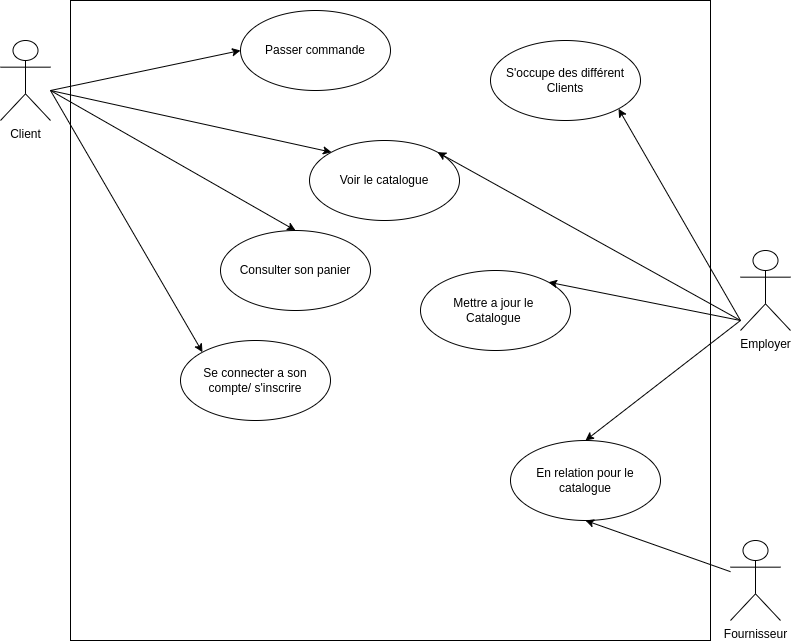

The diagram above was exported from draw.io. Its source (the exported page's mxGraphModel, read from the mxfile embedded in the PNG):
<mxGraphModel dx="1364" dy="807" grid="1" gridSize="10" guides="1" tooltips="1" connect="1" arrows="1" fold="1" page="1" pageScale="1" pageWidth="827" pageHeight="1169" math="0" shadow="0">
  <root>
    <mxCell id="0" />
    <mxCell id="1" parent="0" />
    <mxCell id="HLQZG6jeQHOVHEbx75u4-1" value="Client&lt;br&gt;" style="shape=umlActor;verticalLabelPosition=bottom;verticalAlign=top;html=1;outlineConnect=0;" vertex="1" parent="1">
      <mxGeometry x="30" y="70" width="50" height="80" as="geometry" />
    </mxCell>
    <mxCell id="HLQZG6jeQHOVHEbx75u4-2" value="Employer&lt;br&gt;" style="shape=umlActor;verticalLabelPosition=bottom;verticalAlign=top;html=1;outlineConnect=0;" vertex="1" parent="1">
      <mxGeometry x="770" y="280" width="50" height="80" as="geometry" />
    </mxCell>
    <mxCell id="HLQZG6jeQHOVHEbx75u4-3" value="" style="whiteSpace=wrap;html=1;aspect=fixed;" vertex="1" parent="1">
      <mxGeometry x="100" y="30" width="640" height="640" as="geometry" />
    </mxCell>
    <mxCell id="HLQZG6jeQHOVHEbx75u4-4" value="Mettre a jour le&amp;nbsp;&lt;br&gt;Catalogue&amp;nbsp;" style="ellipse;whiteSpace=wrap;html=1;" vertex="1" parent="1">
      <mxGeometry x="450" y="300" width="150" height="80" as="geometry" />
    </mxCell>
    <mxCell id="HLQZG6jeQHOVHEbx75u4-5" value="" style="endArrow=classic;html=1;rounded=0;entryX=1;entryY=0;entryDx=0;entryDy=0;" edge="1" parent="1" target="HLQZG6jeQHOVHEbx75u4-4">
      <mxGeometry width="50" height="50" relative="1" as="geometry">
        <mxPoint x="770" y="350" as="sourcePoint" />
        <mxPoint x="440" y="380" as="targetPoint" />
      </mxGeometry>
    </mxCell>
    <mxCell id="HLQZG6jeQHOVHEbx75u4-7" value="S'occupe des différent Clients" style="ellipse;whiteSpace=wrap;html=1;" vertex="1" parent="1">
      <mxGeometry x="520" y="70" width="150" height="80" as="geometry" />
    </mxCell>
    <mxCell id="HLQZG6jeQHOVHEbx75u4-8" value="" style="endArrow=classic;html=1;rounded=0;entryX=1;entryY=1;entryDx=0;entryDy=0;" edge="1" parent="1" target="HLQZG6jeQHOVHEbx75u4-7">
      <mxGeometry width="50" height="50" relative="1" as="geometry">
        <mxPoint x="770" y="350" as="sourcePoint" />
        <mxPoint x="440" y="380" as="targetPoint" />
      </mxGeometry>
    </mxCell>
    <mxCell id="HLQZG6jeQHOVHEbx75u4-10" value="Voir le catalogue" style="ellipse;whiteSpace=wrap;html=1;" vertex="1" parent="1">
      <mxGeometry x="339" y="170" width="150" height="80" as="geometry" />
    </mxCell>
    <mxCell id="HLQZG6jeQHOVHEbx75u4-11" value="" style="endArrow=classic;html=1;rounded=0;entryX=0;entryY=0;entryDx=0;entryDy=0;" edge="1" parent="1" target="HLQZG6jeQHOVHEbx75u4-10">
      <mxGeometry width="50" height="50" relative="1" as="geometry">
        <mxPoint x="80" y="120" as="sourcePoint" />
        <mxPoint x="440" y="390" as="targetPoint" />
      </mxGeometry>
    </mxCell>
    <mxCell id="HLQZG6jeQHOVHEbx75u4-12" value="" style="endArrow=classic;html=1;rounded=0;entryX=1;entryY=0;entryDx=0;entryDy=0;" edge="1" parent="1" target="HLQZG6jeQHOVHEbx75u4-10">
      <mxGeometry width="50" height="50" relative="1" as="geometry">
        <mxPoint x="770" y="350" as="sourcePoint" />
        <mxPoint x="440" y="390" as="targetPoint" />
      </mxGeometry>
    </mxCell>
    <mxCell id="HLQZG6jeQHOVHEbx75u4-13" value="Consulter son panier" style="ellipse;whiteSpace=wrap;html=1;" vertex="1" parent="1">
      <mxGeometry x="250" y="260" width="150" height="80" as="geometry" />
    </mxCell>
    <mxCell id="HLQZG6jeQHOVHEbx75u4-14" value="" style="endArrow=classic;html=1;rounded=0;entryX=0.5;entryY=0;entryDx=0;entryDy=0;" edge="1" parent="1" target="HLQZG6jeQHOVHEbx75u4-13">
      <mxGeometry width="50" height="50" relative="1" as="geometry">
        <mxPoint x="80" y="120" as="sourcePoint" />
        <mxPoint x="440" y="270" as="targetPoint" />
      </mxGeometry>
    </mxCell>
    <mxCell id="HLQZG6jeQHOVHEbx75u4-15" value="Passer commande" style="ellipse;whiteSpace=wrap;html=1;" vertex="1" parent="1">
      <mxGeometry x="270" y="40" width="150" height="80" as="geometry" />
    </mxCell>
    <mxCell id="HLQZG6jeQHOVHEbx75u4-16" value="" style="endArrow=classic;html=1;rounded=0;entryX=0;entryY=0.5;entryDx=0;entryDy=0;" edge="1" parent="1" target="HLQZG6jeQHOVHEbx75u4-15">
      <mxGeometry width="50" height="50" relative="1" as="geometry">
        <mxPoint x="80" y="120" as="sourcePoint" />
        <mxPoint x="440" y="270" as="targetPoint" />
      </mxGeometry>
    </mxCell>
    <mxCell id="HLQZG6jeQHOVHEbx75u4-17" value="Se connecter a son compte/ s'inscrire" style="ellipse;whiteSpace=wrap;html=1;" vertex="1" parent="1">
      <mxGeometry x="210" y="370" width="150" height="80" as="geometry" />
    </mxCell>
    <mxCell id="HLQZG6jeQHOVHEbx75u4-18" value="" style="endArrow=classic;html=1;rounded=0;entryX=0;entryY=0;entryDx=0;entryDy=0;" edge="1" parent="1" target="HLQZG6jeQHOVHEbx75u4-17">
      <mxGeometry width="50" height="50" relative="1" as="geometry">
        <mxPoint x="80" y="120" as="sourcePoint" />
        <mxPoint x="440" y="260" as="targetPoint" />
      </mxGeometry>
    </mxCell>
    <mxCell id="HLQZG6jeQHOVHEbx75u4-21" value="Fournisseur" style="shape=umlActor;verticalLabelPosition=bottom;verticalAlign=top;html=1;outlineConnect=0;" vertex="1" parent="1">
      <mxGeometry x="760" y="570" width="50" height="80" as="geometry" />
    </mxCell>
    <mxCell id="HLQZG6jeQHOVHEbx75u4-22" value="En relation pour le catalogue" style="ellipse;whiteSpace=wrap;html=1;" vertex="1" parent="1">
      <mxGeometry x="540" y="470" width="150" height="80" as="geometry" />
    </mxCell>
    <mxCell id="HLQZG6jeQHOVHEbx75u4-23" value="" style="endArrow=classic;html=1;rounded=0;entryX=0.5;entryY=1;entryDx=0;entryDy=0;" edge="1" parent="1" source="HLQZG6jeQHOVHEbx75u4-21" target="HLQZG6jeQHOVHEbx75u4-22">
      <mxGeometry width="50" height="50" relative="1" as="geometry">
        <mxPoint x="390" y="560" as="sourcePoint" />
        <mxPoint x="440" y="510" as="targetPoint" />
      </mxGeometry>
    </mxCell>
    <mxCell id="HLQZG6jeQHOVHEbx75u4-24" value="" style="endArrow=classic;html=1;rounded=0;entryX=0.5;entryY=0;entryDx=0;entryDy=0;" edge="1" parent="1" target="HLQZG6jeQHOVHEbx75u4-22">
      <mxGeometry width="50" height="50" relative="1" as="geometry">
        <mxPoint x="770" y="350" as="sourcePoint" />
        <mxPoint x="440" y="510" as="targetPoint" />
      </mxGeometry>
    </mxCell>
  </root>
</mxGraphModel>